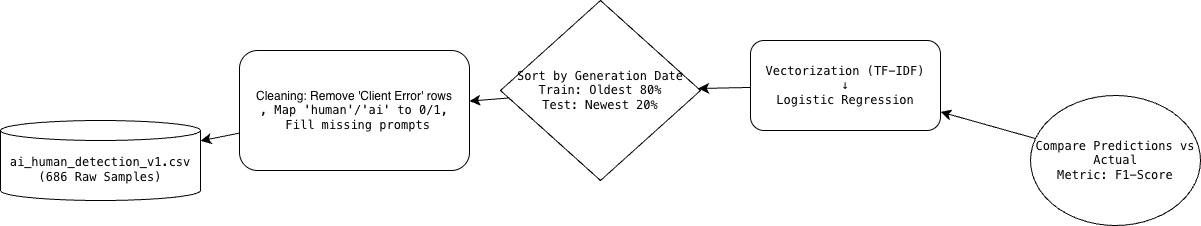

The diagram above was exported from draw.io. Its source (the exported page's mxGraphModel, read from the mxfile embedded in the PNG):
<mxGraphModel dx="1553" dy="1810" grid="1" gridSize="10" guides="1" tooltips="1" connect="1" arrows="1" fold="1" page="1" pageScale="1" pageWidth="827" pageHeight="1169" math="0" shadow="0">
  <root>
    <mxCell id="0" />
    <mxCell id="1" parent="0" />
    <mxCell id="Q3yPhnxoG5wpf6bsGzo1-1" parent="1" style="shape=cylinder3;whiteSpace=wrap;html=1;boundedLbl=1;backgroundOutline=1;size=10;" value="&lt;code data-path-to-node=&quot;6,1,0&quot; data-index-in-node=&quot;13&quot;&gt;ai_human_detection_v1.csv&lt;/code&gt;&lt;br/&gt;&lt;code data-path-to-node=&quot;6,1,0&quot; data-index-in-node=&quot;39&quot;&gt;(686 Raw Samples)&lt;/code&gt;" vertex="1">
      <mxGeometry height="80" width="200" x="70" y="210" as="geometry" />
    </mxCell>
    <mxCell id="Q3yPhnxoG5wpf6bsGzo1-4" edge="1" parent="1" source="Q3yPhnxoG5wpf6bsGzo1-3" style="edgeStyle=none;curved=1;rounded=0;orthogonalLoop=1;jettySize=auto;html=1;fontSize=12;startSize=8;endSize=8;" target="Q3yPhnxoG5wpf6bsGzo1-1" value="">
      <mxGeometry relative="1" as="geometry" />
    </mxCell>
    <mxCell id="Q3yPhnxoG5wpf6bsGzo1-3" parent="1" style="rounded=1;whiteSpace=wrap;html=1;" value="Cleaning:&lt;span style=&quot;background-color: transparent; color: light-dark(rgb(0, 0, 0), rgb(255, 255, 255));&quot;&gt;&amp;nbsp;Remove 'Client Error' rows&lt;/span&gt;&lt;div&gt;&lt;code data-path-to-node=&quot;8,1,0&quot; data-index-in-node=&quot;43&quot;&gt;, Map 'human'/'ai' to 0/1,&lt;/code&gt;&lt;/div&gt;&lt;div&gt;&lt;code data-path-to-node=&quot;8,1,0&quot; data-index-in-node=&quot;70&quot;&gt;&amp;nbsp;Fill missing prompts&lt;/code&gt;&lt;/div&gt;" vertex="1">
      <mxGeometry height="120" width="230" x="309" y="140" as="geometry" />
    </mxCell>
    <mxCell id="Q3yPhnxoG5wpf6bsGzo1-8" edge="1" parent="1" source="Q3yPhnxoG5wpf6bsGzo1-5" style="edgeStyle=none;curved=1;rounded=0;orthogonalLoop=1;jettySize=auto;html=1;fontSize=12;startSize=8;endSize=8;" target="Q3yPhnxoG5wpf6bsGzo1-3" value="">
      <mxGeometry relative="1" as="geometry" />
    </mxCell>
    <mxCell id="Q3yPhnxoG5wpf6bsGzo1-5" parent="1" style="rhombus;whiteSpace=wrap;html=1;" value="&lt;meta charset=&quot;utf-8&quot;&gt;&lt;code data-path-to-node=&quot;10,1,0&quot; data-index-in-node=&quot;13&quot;&gt;Sort by Generation Date&lt;/code&gt;&#10;&lt;code data-path-to-node=&quot;10,1,0&quot; data-index-in-node=&quot;37&quot;&gt;Train: Oldest 80%&lt;/code&gt;&#10;&lt;code data-path-to-node=&quot;10,1,0&quot; data-index-in-node=&quot;55&quot;&gt;Test: Newest 20%&lt;/code&gt;" vertex="1">
      <mxGeometry height="180" width="200" x="570" y="90" as="geometry" />
    </mxCell>
    <mxCell id="Q3yPhnxoG5wpf6bsGzo1-9" edge="1" parent="1" source="Q3yPhnxoG5wpf6bsGzo1-6" style="edgeStyle=none;curved=1;rounded=0;orthogonalLoop=1;jettySize=auto;html=1;fontSize=12;startSize=8;endSize=8;" target="Q3yPhnxoG5wpf6bsGzo1-5" value="">
      <mxGeometry relative="1" as="geometry" />
    </mxCell>
    <mxCell id="Q3yPhnxoG5wpf6bsGzo1-6" parent="1" style="rounded=1;whiteSpace=wrap;html=1;" value="&lt;code data-path-to-node=&quot;12,1,0&quot; data-index-in-node=&quot;13&quot;&gt;Vectorization (TF-IDF)&lt;/code&gt;&lt;br/&gt;&lt;code data-path-to-node=&quot;12,1,0&quot; data-index-in-node=&quot;36&quot;&gt;↓&lt;/code&gt;&lt;br/&gt;&lt;code data-path-to-node=&quot;12,1,0&quot; data-index-in-node=&quot;38&quot;&gt;Logistic Regression&lt;/code&gt;" vertex="1">
      <mxGeometry height="90" width="190" x="820" y="130" as="geometry" />
    </mxCell>
    <mxCell id="Q3yPhnxoG5wpf6bsGzo1-10" edge="1" parent="1" source="Q3yPhnxoG5wpf6bsGzo1-7" style="edgeStyle=none;curved=1;rounded=0;orthogonalLoop=1;jettySize=auto;html=1;fontSize=12;startSize=8;endSize=8;" target="Q3yPhnxoG5wpf6bsGzo1-6" value="">
      <mxGeometry relative="1" as="geometry" />
    </mxCell>
    <mxCell id="Q3yPhnxoG5wpf6bsGzo1-7" parent="1" style="ellipse;whiteSpace=wrap;html=1;" value="&lt;meta charset=&quot;utf-8&quot;&gt;&lt;code data-path-to-node=&quot;14,1,0&quot; data-index-in-node=&quot;13&quot;&gt;Compare Predictions vs Actual&lt;/code&gt;&#10;&lt;code data-path-to-node=&quot;14,1,0&quot; data-index-in-node=&quot;43&quot;&gt;Metric: F1-Score&lt;/code&gt;" vertex="1">
      <mxGeometry height="130" width="170" x="1100" y="185" as="geometry" />
    </mxCell>
  </root>
</mxGraphModel>